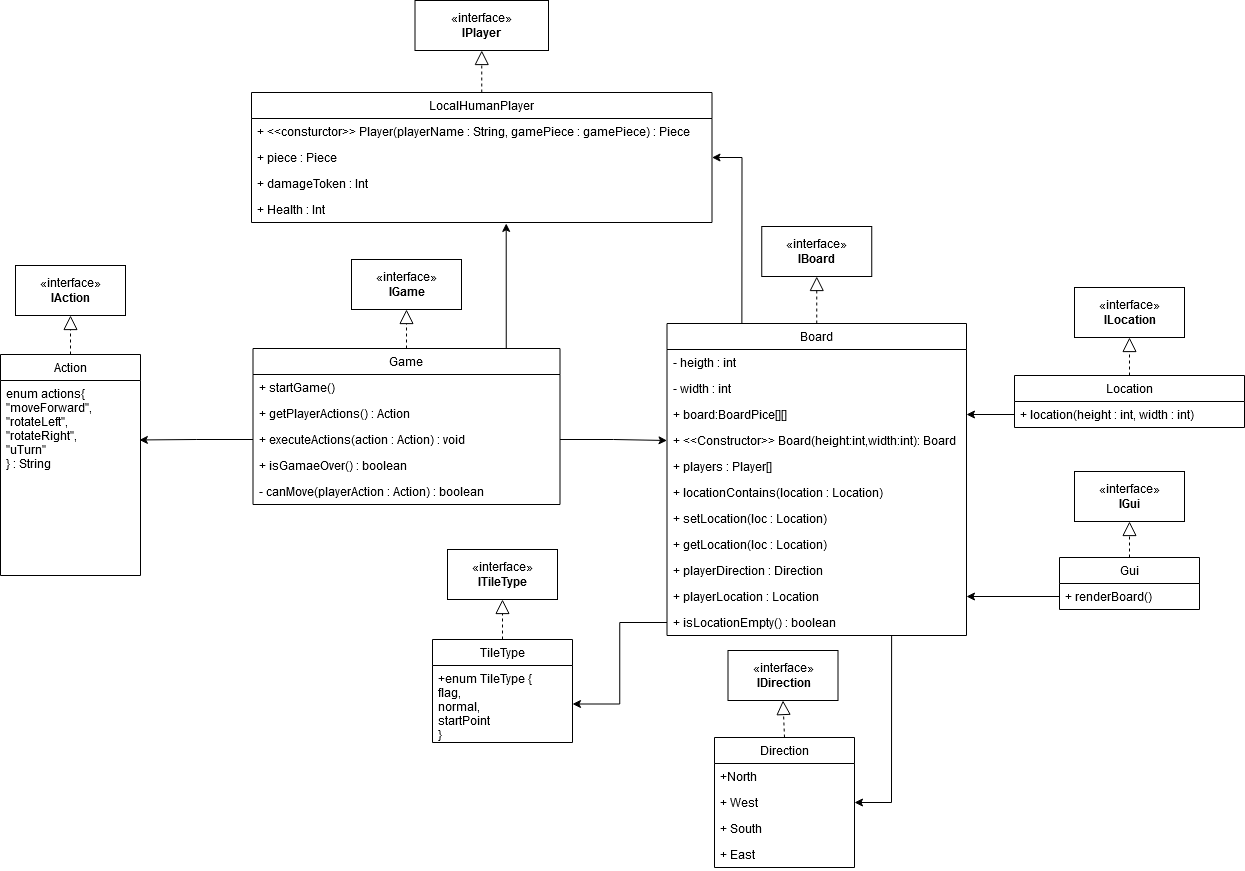

The diagram above was exported from draw.io. Its source (the exported page's mxGraphModel, read from the mxfile embedded in the PNG):
<mxGraphModel dx="2070" dy="918" grid="0" gridSize="10" guides="1" tooltips="1" connect="1" arrows="1" fold="1" page="0" pageScale="1" pageWidth="827" pageHeight="1169" math="0" shadow="0">
  <root>
    <mxCell id="0" />
    <mxCell id="1" parent="0" />
    <mxCell id="RgkrUjhUMY56iCGGvRsF-228" value="Action" style="swimlane;fontStyle=0;childLayout=stackLayout;horizontal=1;startSize=26;fillColor=none;horizontalStack=0;resizeParent=1;resizeParentMax=0;resizeLast=0;collapsible=1;marginBottom=0;" vertex="1" parent="1">
      <mxGeometry x="864" y="476" width="140" height="221" as="geometry" />
    </mxCell>
    <mxCell id="RgkrUjhUMY56iCGGvRsF-229" value="enum actions{&#10;&quot;moveForward&quot;,&#10;&quot;rotateLeft&quot;,&#10;&quot;rotateRight&quot;,&#10;&quot;uTurn&quot;&#10;} : String&#10;&#10;&#10;" style="text;strokeColor=none;fillColor=none;align=left;verticalAlign=top;spacingLeft=4;spacingRight=4;overflow=hidden;rotatable=0;points=[[0,0.5],[1,0.5]];portConstraint=eastwest;" vertex="1" parent="RgkrUjhUMY56iCGGvRsF-228">
      <mxGeometry y="26" width="140" height="195" as="geometry" />
    </mxCell>
    <mxCell id="RgkrUjhUMY56iCGGvRsF-242" value="«interface»&lt;br&gt;&lt;b&gt;IAction&lt;/b&gt;" style="html=1;" vertex="1" parent="1">
      <mxGeometry x="879" y="387" width="110" height="50" as="geometry" />
    </mxCell>
    <mxCell id="RgkrUjhUMY56iCGGvRsF-243" value="" style="endArrow=block;dashed=1;endFill=0;endSize=12;html=1;entryX=0.5;entryY=1;entryDx=0;entryDy=0;exitX=0.5;exitY=0;exitDx=0;exitDy=0;" edge="1" parent="1" source="RgkrUjhUMY56iCGGvRsF-228" target="RgkrUjhUMY56iCGGvRsF-242">
      <mxGeometry width="160" relative="1" as="geometry">
        <mxPoint x="707.5" y="453" as="sourcePoint" />
        <mxPoint x="867.5" y="453" as="targetPoint" />
      </mxGeometry>
    </mxCell>
    <mxCell id="RgkrUjhUMY56iCGGvRsF-254" value="«interface»&lt;br&gt;&lt;b&gt;IGame&lt;/b&gt;" style="html=1;" vertex="1" parent="1">
      <mxGeometry x="1215" y="381" width="110" height="50" as="geometry" />
    </mxCell>
    <mxCell id="RgkrUjhUMY56iCGGvRsF-390" style="edgeStyle=orthogonalEdgeStyle;rounded=0;orthogonalLoop=1;jettySize=auto;html=1;exitX=0.75;exitY=0;exitDx=0;exitDy=0;entryX=0.425;entryY=1.036;entryDx=0;entryDy=0;entryPerimeter=0;" edge="1" parent="1">
      <mxGeometry relative="1" as="geometry">
        <mxPoint x="1405.75" y="470" as="sourcePoint" />
        <mxPoint x="1369.7124999999999" y="344.93600000000015" as="targetPoint" />
      </mxGeometry>
    </mxCell>
    <mxCell id="RgkrUjhUMY56iCGGvRsF-255" value="Game" style="swimlane;fontStyle=0;childLayout=stackLayout;horizontal=1;startSize=26;fillColor=none;horizontalStack=0;resizeParent=1;resizeParentMax=0;resizeLast=0;collapsible=1;marginBottom=0;" vertex="1" parent="1">
      <mxGeometry x="1116.5" y="470" width="307" height="156" as="geometry" />
    </mxCell>
    <mxCell id="RgkrUjhUMY56iCGGvRsF-256" value="+ startGame()" style="text;strokeColor=none;fillColor=none;align=left;verticalAlign=top;spacingLeft=4;spacingRight=4;overflow=hidden;rotatable=0;points=[[0,0.5],[1,0.5]];portConstraint=eastwest;" vertex="1" parent="RgkrUjhUMY56iCGGvRsF-255">
      <mxGeometry y="26" width="307" height="26" as="geometry" />
    </mxCell>
    <mxCell id="RgkrUjhUMY56iCGGvRsF-257" value="+ getPlayerActions() : Action" style="text;strokeColor=none;fillColor=none;align=left;verticalAlign=top;spacingLeft=4;spacingRight=4;overflow=hidden;rotatable=0;points=[[0,0.5],[1,0.5]];portConstraint=eastwest;" vertex="1" parent="RgkrUjhUMY56iCGGvRsF-255">
      <mxGeometry y="52" width="307" height="26" as="geometry" />
    </mxCell>
    <mxCell id="RgkrUjhUMY56iCGGvRsF-258" value="+ executeActions(action : Action) : void" style="text;strokeColor=none;fillColor=none;align=left;verticalAlign=top;spacingLeft=4;spacingRight=4;overflow=hidden;rotatable=0;points=[[0,0.5],[1,0.5]];portConstraint=eastwest;" vertex="1" parent="RgkrUjhUMY56iCGGvRsF-255">
      <mxGeometry y="78" width="307" height="26" as="geometry" />
    </mxCell>
    <mxCell id="RgkrUjhUMY56iCGGvRsF-282" value="+ isGamaeOver() : boolean" style="text;strokeColor=none;fillColor=none;align=left;verticalAlign=top;spacingLeft=4;spacingRight=4;overflow=hidden;rotatable=0;points=[[0,0.5],[1,0.5]];portConstraint=eastwest;" vertex="1" parent="RgkrUjhUMY56iCGGvRsF-255">
      <mxGeometry y="104" width="307" height="26" as="geometry" />
    </mxCell>
    <mxCell id="RgkrUjhUMY56iCGGvRsF-283" value="- canMove(playerAction : Action) : boolean" style="text;strokeColor=none;fillColor=none;align=left;verticalAlign=top;spacingLeft=4;spacingRight=4;overflow=hidden;rotatable=0;points=[[0,0.5],[1,0.5]];portConstraint=eastwest;" vertex="1" parent="RgkrUjhUMY56iCGGvRsF-255">
      <mxGeometry y="130" width="307" height="26" as="geometry" />
    </mxCell>
    <mxCell id="RgkrUjhUMY56iCGGvRsF-259" value="" style="endArrow=block;dashed=1;endFill=0;endSize=12;html=1;entryX=0.5;entryY=1;entryDx=0;entryDy=0;exitX=0.5;exitY=0;exitDx=0;exitDy=0;" edge="1" parent="1" source="RgkrUjhUMY56iCGGvRsF-255" target="RgkrUjhUMY56iCGGvRsF-254">
      <mxGeometry width="160" relative="1" as="geometry">
        <mxPoint x="1043" y="565" as="sourcePoint" />
        <mxPoint x="1203" y="565" as="targetPoint" />
      </mxGeometry>
    </mxCell>
    <mxCell id="RgkrUjhUMY56iCGGvRsF-284" value="«interface»&lt;br&gt;&lt;b&gt;IBoard&lt;/b&gt;" style="html=1;" vertex="1" parent="1">
      <mxGeometry x="1625.25" y="348" width="110" height="50" as="geometry" />
    </mxCell>
    <mxCell id="RgkrUjhUMY56iCGGvRsF-395" style="edgeStyle=orthogonalEdgeStyle;rounded=0;orthogonalLoop=1;jettySize=auto;html=1;exitX=0.75;exitY=1;exitDx=0;exitDy=0;entryX=1;entryY=0.5;entryDx=0;entryDy=0;" edge="1" parent="1" source="RgkrUjhUMY56iCGGvRsF-289" target="RgkrUjhUMY56iCGGvRsF-335">
      <mxGeometry relative="1" as="geometry" />
    </mxCell>
    <mxCell id="RgkrUjhUMY56iCGGvRsF-398" style="edgeStyle=orthogonalEdgeStyle;rounded=0;orthogonalLoop=1;jettySize=auto;html=1;exitX=0.25;exitY=0;exitDx=0;exitDy=0;entryX=1;entryY=0.5;entryDx=0;entryDy=0;" edge="1" parent="1" source="RgkrUjhUMY56iCGGvRsF-289" target="RgkrUjhUMY56iCGGvRsF-307">
      <mxGeometry relative="1" as="geometry" />
    </mxCell>
    <mxCell id="RgkrUjhUMY56iCGGvRsF-289" value="Board" style="swimlane;fontStyle=0;childLayout=stackLayout;horizontal=1;startSize=26;fillColor=none;horizontalStack=0;resizeParent=1;resizeParentMax=0;resizeLast=0;collapsible=1;marginBottom=0;" vertex="1" parent="1">
      <mxGeometry x="1530.5" y="445" width="299.5" height="312" as="geometry" />
    </mxCell>
    <mxCell id="RgkrUjhUMY56iCGGvRsF-291" value="- heigth : int" style="text;strokeColor=none;fillColor=none;align=left;verticalAlign=top;spacingLeft=4;spacingRight=4;overflow=hidden;rotatable=0;points=[[0,0.5],[1,0.5]];portConstraint=eastwest;" vertex="1" parent="RgkrUjhUMY56iCGGvRsF-289">
      <mxGeometry y="26" width="299.5" height="26" as="geometry" />
    </mxCell>
    <mxCell id="RgkrUjhUMY56iCGGvRsF-290" value="- width : int " style="text;strokeColor=none;fillColor=none;align=left;verticalAlign=top;spacingLeft=4;spacingRight=4;overflow=hidden;rotatable=0;points=[[0,0.5],[1,0.5]];portConstraint=eastwest;" vertex="1" parent="RgkrUjhUMY56iCGGvRsF-289">
      <mxGeometry y="52" width="299.5" height="26" as="geometry" />
    </mxCell>
    <mxCell id="RgkrUjhUMY56iCGGvRsF-292" value="+ board:BoardPice[][]&#10;" style="text;strokeColor=none;fillColor=none;align=left;verticalAlign=top;spacingLeft=4;spacingRight=4;overflow=hidden;rotatable=0;points=[[0,0.5],[1,0.5]];portConstraint=eastwest;" vertex="1" parent="RgkrUjhUMY56iCGGvRsF-289">
      <mxGeometry y="78" width="299.5" height="26" as="geometry" />
    </mxCell>
    <mxCell id="RgkrUjhUMY56iCGGvRsF-352" value="+ &lt;&lt;Constructor&gt;&gt; Board(height:int,width:int): Board" style="text;strokeColor=none;fillColor=none;align=left;verticalAlign=top;spacingLeft=4;spacingRight=4;overflow=hidden;rotatable=0;points=[[0,0.5],[1,0.5]];portConstraint=eastwest;" vertex="1" parent="RgkrUjhUMY56iCGGvRsF-289">
      <mxGeometry y="104" width="299.5" height="26" as="geometry" />
    </mxCell>
    <mxCell id="RgkrUjhUMY56iCGGvRsF-293" value="+ players : Player[]&#10;" style="text;strokeColor=none;fillColor=none;align=left;verticalAlign=top;spacingLeft=4;spacingRight=4;overflow=hidden;rotatable=0;points=[[0,0.5],[1,0.5]];portConstraint=eastwest;" vertex="1" parent="RgkrUjhUMY56iCGGvRsF-289">
      <mxGeometry y="130" width="299.5" height="26" as="geometry" />
    </mxCell>
    <mxCell id="RgkrUjhUMY56iCGGvRsF-294" value="+ locationContains(location : Location)" style="text;strokeColor=none;fillColor=none;align=left;verticalAlign=top;spacingLeft=4;spacingRight=4;overflow=hidden;rotatable=0;points=[[0,0.5],[1,0.5]];portConstraint=eastwest;" vertex="1" parent="RgkrUjhUMY56iCGGvRsF-289">
      <mxGeometry y="156" width="299.5" height="26" as="geometry" />
    </mxCell>
    <mxCell id="RgkrUjhUMY56iCGGvRsF-295" value="+ setLocation(loc : Location)" style="text;strokeColor=none;fillColor=none;align=left;verticalAlign=top;spacingLeft=4;spacingRight=4;overflow=hidden;rotatable=0;points=[[0,0.5],[1,0.5]];portConstraint=eastwest;" vertex="1" parent="RgkrUjhUMY56iCGGvRsF-289">
      <mxGeometry y="182" width="299.5" height="26" as="geometry" />
    </mxCell>
    <mxCell id="RgkrUjhUMY56iCGGvRsF-296" value="+ getLocation(loc : Location)" style="text;strokeColor=none;fillColor=none;align=left;verticalAlign=top;spacingLeft=4;spacingRight=4;overflow=hidden;rotatable=0;points=[[0,0.5],[1,0.5]];portConstraint=eastwest;" vertex="1" parent="RgkrUjhUMY56iCGGvRsF-289">
      <mxGeometry y="208" width="299.5" height="26" as="geometry" />
    </mxCell>
    <mxCell id="RgkrUjhUMY56iCGGvRsF-297" value="+ playerDirection : Direction" style="text;strokeColor=none;fillColor=none;align=left;verticalAlign=top;spacingLeft=4;spacingRight=4;overflow=hidden;rotatable=0;points=[[0,0.5],[1,0.5]];portConstraint=eastwest;" vertex="1" parent="RgkrUjhUMY56iCGGvRsF-289">
      <mxGeometry y="234" width="299.5" height="26" as="geometry" />
    </mxCell>
    <mxCell id="RgkrUjhUMY56iCGGvRsF-298" value="+ playerLocation : Location" style="text;strokeColor=none;fillColor=none;align=left;verticalAlign=top;spacingLeft=4;spacingRight=4;overflow=hidden;rotatable=0;points=[[0,0.5],[1,0.5]];portConstraint=eastwest;" vertex="1" parent="RgkrUjhUMY56iCGGvRsF-289">
      <mxGeometry y="260" width="299.5" height="26" as="geometry" />
    </mxCell>
    <mxCell id="RgkrUjhUMY56iCGGvRsF-299" value="+ isLocationEmpty() : boolean" style="text;strokeColor=none;fillColor=none;align=left;verticalAlign=top;spacingLeft=4;spacingRight=4;overflow=hidden;rotatable=0;points=[[0,0.5],[1,0.5]];portConstraint=eastwest;" vertex="1" parent="RgkrUjhUMY56iCGGvRsF-289">
      <mxGeometry y="286" width="299.5" height="26" as="geometry" />
    </mxCell>
    <mxCell id="RgkrUjhUMY56iCGGvRsF-301" value="" style="endArrow=block;dashed=1;endFill=0;endSize=12;html=1;entryX=0.5;entryY=1;entryDx=0;entryDy=0;exitX=0.5;exitY=0;exitDx=0;exitDy=0;" edge="1" parent="1" source="RgkrUjhUMY56iCGGvRsF-289" target="RgkrUjhUMY56iCGGvRsF-284">
      <mxGeometry width="160" relative="1" as="geometry">
        <mxPoint x="1407.5" y="482" as="sourcePoint" />
        <mxPoint x="1567.5" y="482" as="targetPoint" />
      </mxGeometry>
    </mxCell>
    <mxCell id="RgkrUjhUMY56iCGGvRsF-306" value="LocalHumanPlayer" style="swimlane;fontStyle=0;childLayout=stackLayout;horizontal=1;startSize=26;fillColor=none;horizontalStack=0;resizeParent=1;resizeParentMax=0;resizeLast=0;collapsible=1;marginBottom=0;" vertex="1" parent="1">
      <mxGeometry x="1115" y="214" width="460.5" height="130" as="geometry" />
    </mxCell>
    <mxCell id="RgkrUjhUMY56iCGGvRsF-350" value="+ &lt;&lt;consturctor&gt;&gt; Player(playerName : String, gamePiece : gamePiece) : Piece" style="text;strokeColor=none;fillColor=none;align=left;verticalAlign=top;spacingLeft=4;spacingRight=4;overflow=hidden;rotatable=0;points=[[0,0.5],[1,0.5]];portConstraint=eastwest;" vertex="1" parent="RgkrUjhUMY56iCGGvRsF-306">
      <mxGeometry y="26" width="460.5" height="26" as="geometry" />
    </mxCell>
    <mxCell id="RgkrUjhUMY56iCGGvRsF-307" value="+ piece : Piece" style="text;strokeColor=none;fillColor=none;align=left;verticalAlign=top;spacingLeft=4;spacingRight=4;overflow=hidden;rotatable=0;points=[[0,0.5],[1,0.5]];portConstraint=eastwest;" vertex="1" parent="RgkrUjhUMY56iCGGvRsF-306">
      <mxGeometry y="52" width="460.5" height="26" as="geometry" />
    </mxCell>
    <mxCell id="RgkrUjhUMY56iCGGvRsF-308" value="+ damageToken : Int" style="text;strokeColor=none;fillColor=none;align=left;verticalAlign=top;spacingLeft=4;spacingRight=4;overflow=hidden;rotatable=0;points=[[0,0.5],[1,0.5]];portConstraint=eastwest;" vertex="1" parent="RgkrUjhUMY56iCGGvRsF-306">
      <mxGeometry y="78" width="460.5" height="26" as="geometry" />
    </mxCell>
    <mxCell id="RgkrUjhUMY56iCGGvRsF-309" value="+ Health : Int" style="text;strokeColor=none;fillColor=none;align=left;verticalAlign=top;spacingLeft=4;spacingRight=4;overflow=hidden;rotatable=0;points=[[0,0.5],[1,0.5]];portConstraint=eastwest;" vertex="1" parent="RgkrUjhUMY56iCGGvRsF-306">
      <mxGeometry y="104" width="460.5" height="26" as="geometry" />
    </mxCell>
    <mxCell id="RgkrUjhUMY56iCGGvRsF-310" value="«interface»&lt;br&gt;&lt;b&gt;IPlayer&lt;/b&gt;" style="html=1;" vertex="1" parent="1">
      <mxGeometry x="1278.5" y="122" width="133.5" height="50" as="geometry" />
    </mxCell>
    <mxCell id="RgkrUjhUMY56iCGGvRsF-311" value="" style="endArrow=block;dashed=1;endFill=0;endSize=12;html=1;entryX=0.5;entryY=1;entryDx=0;entryDy=0;exitX=0.5;exitY=0;exitDx=0;exitDy=0;" edge="1" parent="1" source="RgkrUjhUMY56iCGGvRsF-306" target="RgkrUjhUMY56iCGGvRsF-310">
      <mxGeometry width="160" relative="1" as="geometry">
        <mxPoint x="999.5" y="350" as="sourcePoint" />
        <mxPoint x="1159.5" y="350" as="targetPoint" />
      </mxGeometry>
    </mxCell>
    <mxCell id="RgkrUjhUMY56iCGGvRsF-399" style="edgeStyle=orthogonalEdgeStyle;rounded=0;orthogonalLoop=1;jettySize=auto;html=1;exitX=0;exitY=0.75;exitDx=0;exitDy=0;entryX=1;entryY=0.5;entryDx=0;entryDy=0;" edge="1" parent="1" source="RgkrUjhUMY56iCGGvRsF-314" target="RgkrUjhUMY56iCGGvRsF-292">
      <mxGeometry relative="1" as="geometry" />
    </mxCell>
    <mxCell id="RgkrUjhUMY56iCGGvRsF-314" value="Location" style="swimlane;fontStyle=0;childLayout=stackLayout;horizontal=1;startSize=26;fillColor=none;horizontalStack=0;resizeParent=1;resizeParentMax=0;resizeLast=0;collapsible=1;marginBottom=0;" vertex="1" parent="1">
      <mxGeometry x="1878" y="497" width="230" height="52" as="geometry" />
    </mxCell>
    <mxCell id="RgkrUjhUMY56iCGGvRsF-315" value="+ location(height : int, width : int)" style="text;strokeColor=none;fillColor=none;align=left;verticalAlign=top;spacingLeft=4;spacingRight=4;overflow=hidden;rotatable=0;points=[[0,0.5],[1,0.5]];portConstraint=eastwest;" vertex="1" parent="RgkrUjhUMY56iCGGvRsF-314">
      <mxGeometry y="26" width="230" height="26" as="geometry" />
    </mxCell>
    <mxCell id="RgkrUjhUMY56iCGGvRsF-316" value="«interface»&lt;br&gt;&lt;b&gt;ILocation&lt;/b&gt;" style="html=1;" vertex="1" parent="1">
      <mxGeometry x="1938" y="409" width="110" height="50" as="geometry" />
    </mxCell>
    <mxCell id="RgkrUjhUMY56iCGGvRsF-317" value="" style="endArrow=block;dashed=1;endFill=0;endSize=12;html=1;exitX=0.5;exitY=0;exitDx=0;exitDy=0;" edge="1" parent="1" source="RgkrUjhUMY56iCGGvRsF-314" target="RgkrUjhUMY56iCGGvRsF-316">
      <mxGeometry width="160" relative="1" as="geometry">
        <mxPoint x="2253" y="377" as="sourcePoint" />
        <mxPoint x="2413" y="377" as="targetPoint" />
      </mxGeometry>
    </mxCell>
    <mxCell id="RgkrUjhUMY56iCGGvRsF-318" value="TileType" style="swimlane;fontStyle=0;childLayout=stackLayout;horizontal=1;startSize=26;fillColor=none;horizontalStack=0;resizeParent=1;resizeParentMax=0;resizeLast=0;collapsible=1;marginBottom=0;" vertex="1" parent="1">
      <mxGeometry x="1296" y="761" width="140" height="103" as="geometry" />
    </mxCell>
    <mxCell id="RgkrUjhUMY56iCGGvRsF-371" value="+enum TileType {&#10;flag,&#10;normal,&#10;startPoint&#10;}" style="text;strokeColor=none;fillColor=none;align=left;verticalAlign=top;spacingLeft=4;spacingRight=4;overflow=hidden;rotatable=0;points=[[0,0.5],[1,0.5]];portConstraint=eastwest;" vertex="1" parent="RgkrUjhUMY56iCGGvRsF-318">
      <mxGeometry y="26" width="140" height="77" as="geometry" />
    </mxCell>
    <mxCell id="RgkrUjhUMY56iCGGvRsF-325" value="«interface»&lt;br&gt;&lt;b&gt;ITileType&lt;/b&gt;" style="html=1;" vertex="1" parent="1">
      <mxGeometry x="1311" y="671" width="110" height="50" as="geometry" />
    </mxCell>
    <mxCell id="RgkrUjhUMY56iCGGvRsF-333" value="Direction" style="swimlane;fontStyle=0;childLayout=stackLayout;horizontal=1;startSize=26;fillColor=none;horizontalStack=0;resizeParent=1;resizeParentMax=0;resizeLast=0;collapsible=1;marginBottom=0;" vertex="1" parent="1">
      <mxGeometry x="1578" y="859" width="140" height="130" as="geometry" />
    </mxCell>
    <mxCell id="RgkrUjhUMY56iCGGvRsF-334" value="+North" style="text;strokeColor=none;fillColor=none;align=left;verticalAlign=top;spacingLeft=4;spacingRight=4;overflow=hidden;rotatable=0;points=[[0,0.5],[1,0.5]];portConstraint=eastwest;" vertex="1" parent="RgkrUjhUMY56iCGGvRsF-333">
      <mxGeometry y="26" width="140" height="26" as="geometry" />
    </mxCell>
    <mxCell id="RgkrUjhUMY56iCGGvRsF-335" value="+ West" style="text;strokeColor=none;fillColor=none;align=left;verticalAlign=top;spacingLeft=4;spacingRight=4;overflow=hidden;rotatable=0;points=[[0,0.5],[1,0.5]];portConstraint=eastwest;" vertex="1" parent="RgkrUjhUMY56iCGGvRsF-333">
      <mxGeometry y="52" width="140" height="26" as="geometry" />
    </mxCell>
    <mxCell id="RgkrUjhUMY56iCGGvRsF-336" value="+ South" style="text;strokeColor=none;fillColor=none;align=left;verticalAlign=top;spacingLeft=4;spacingRight=4;overflow=hidden;rotatable=0;points=[[0,0.5],[1,0.5]];portConstraint=eastwest;" vertex="1" parent="RgkrUjhUMY56iCGGvRsF-333">
      <mxGeometry y="78" width="140" height="26" as="geometry" />
    </mxCell>
    <mxCell id="RgkrUjhUMY56iCGGvRsF-337" value="+ East" style="text;strokeColor=none;fillColor=none;align=left;verticalAlign=top;spacingLeft=4;spacingRight=4;overflow=hidden;rotatable=0;points=[[0,0.5],[1,0.5]];portConstraint=eastwest;" vertex="1" parent="RgkrUjhUMY56iCGGvRsF-333">
      <mxGeometry y="104" width="140" height="26" as="geometry" />
    </mxCell>
    <mxCell id="RgkrUjhUMY56iCGGvRsF-338" value="«interface»&lt;br&gt;&lt;b&gt;IDirection&lt;/b&gt;" style="html=1;" vertex="1" parent="1">
      <mxGeometry x="1591.5" y="772" width="110" height="50" as="geometry" />
    </mxCell>
    <mxCell id="RgkrUjhUMY56iCGGvRsF-344" value="Gui" style="swimlane;fontStyle=0;childLayout=stackLayout;horizontal=1;startSize=26;fillColor=none;horizontalStack=0;resizeParent=1;resizeParentMax=0;resizeLast=0;collapsible=1;marginBottom=0;" vertex="1" parent="1">
      <mxGeometry x="1923" y="679" width="140" height="52" as="geometry" />
    </mxCell>
    <mxCell id="RgkrUjhUMY56iCGGvRsF-345" value="+ renderBoard()" style="text;strokeColor=none;fillColor=none;align=left;verticalAlign=top;spacingLeft=4;spacingRight=4;overflow=hidden;rotatable=0;points=[[0,0.5],[1,0.5]];portConstraint=eastwest;" vertex="1" parent="RgkrUjhUMY56iCGGvRsF-344">
      <mxGeometry y="26" width="140" height="26" as="geometry" />
    </mxCell>
    <mxCell id="RgkrUjhUMY56iCGGvRsF-347" value="«interface»&lt;br&gt;&lt;b&gt;IGui&lt;/b&gt;" style="html=1;" vertex="1" parent="1">
      <mxGeometry x="1938" y="593" width="110" height="50" as="geometry" />
    </mxCell>
    <mxCell id="RgkrUjhUMY56iCGGvRsF-381" value="" style="endArrow=block;dashed=1;endFill=0;endSize=12;html=1;exitX=0.5;exitY=0;exitDx=0;exitDy=0;entryX=0.5;entryY=1;entryDx=0;entryDy=0;" edge="1" parent="1" source="RgkrUjhUMY56iCGGvRsF-318" target="RgkrUjhUMY56iCGGvRsF-325">
      <mxGeometry width="160" relative="1" as="geometry">
        <mxPoint x="1383" y="759" as="sourcePoint" />
        <mxPoint x="1384.397590361446" y="701" as="targetPoint" />
      </mxGeometry>
    </mxCell>
    <mxCell id="RgkrUjhUMY56iCGGvRsF-382" value="" style="endArrow=block;dashed=1;endFill=0;endSize=12;html=1;exitX=0.5;exitY=0;exitDx=0;exitDy=0;entryX=0.5;entryY=1;entryDx=0;entryDy=0;" edge="1" parent="1" source="RgkrUjhUMY56iCGGvRsF-333" target="RgkrUjhUMY56iCGGvRsF-338">
      <mxGeometry width="160" relative="1" as="geometry">
        <mxPoint x="1740.5" y="843" as="sourcePoint" />
        <mxPoint x="1741.897590361446" y="785" as="targetPoint" />
      </mxGeometry>
    </mxCell>
    <mxCell id="RgkrUjhUMY56iCGGvRsF-383" value="" style="endArrow=block;dashed=1;endFill=0;endSize=12;html=1;entryX=0.5;entryY=1;entryDx=0;entryDy=0;" edge="1" parent="1" source="RgkrUjhUMY56iCGGvRsF-344" target="RgkrUjhUMY56iCGGvRsF-347">
      <mxGeometry width="160" relative="1" as="geometry">
        <mxPoint x="1996.5" y="665" as="sourcePoint" />
        <mxPoint x="1997.5" y="636" as="targetPoint" />
      </mxGeometry>
    </mxCell>
    <mxCell id="RgkrUjhUMY56iCGGvRsF-391" style="edgeStyle=orthogonalEdgeStyle;rounded=0;orthogonalLoop=1;jettySize=auto;html=1;exitX=1;exitY=0.5;exitDx=0;exitDy=0;entryX=0;entryY=0.5;entryDx=0;entryDy=0;" edge="1" parent="1" source="RgkrUjhUMY56iCGGvRsF-258" target="RgkrUjhUMY56iCGGvRsF-352">
      <mxGeometry relative="1" as="geometry" />
    </mxCell>
    <mxCell id="RgkrUjhUMY56iCGGvRsF-393" style="edgeStyle=orthogonalEdgeStyle;rounded=0;orthogonalLoop=1;jettySize=auto;html=1;exitX=0;exitY=0.5;exitDx=0;exitDy=0;entryX=0.992;entryY=0.305;entryDx=0;entryDy=0;entryPerimeter=0;" edge="1" parent="1" source="RgkrUjhUMY56iCGGvRsF-258" target="RgkrUjhUMY56iCGGvRsF-229">
      <mxGeometry relative="1" as="geometry" />
    </mxCell>
    <mxCell id="RgkrUjhUMY56iCGGvRsF-394" style="edgeStyle=orthogonalEdgeStyle;rounded=0;orthogonalLoop=1;jettySize=auto;html=1;exitX=0;exitY=0.5;exitDx=0;exitDy=0;entryX=1;entryY=0.5;entryDx=0;entryDy=0;" edge="1" parent="1" source="RgkrUjhUMY56iCGGvRsF-299" target="RgkrUjhUMY56iCGGvRsF-371">
      <mxGeometry relative="1" as="geometry" />
    </mxCell>
    <mxCell id="RgkrUjhUMY56iCGGvRsF-397" style="edgeStyle=orthogonalEdgeStyle;rounded=0;orthogonalLoop=1;jettySize=auto;html=1;exitX=0;exitY=0.5;exitDx=0;exitDy=0;entryX=1;entryY=0.5;entryDx=0;entryDy=0;" edge="1" parent="1" source="RgkrUjhUMY56iCGGvRsF-345" target="RgkrUjhUMY56iCGGvRsF-298">
      <mxGeometry relative="1" as="geometry" />
    </mxCell>
  </root>
</mxGraphModel>